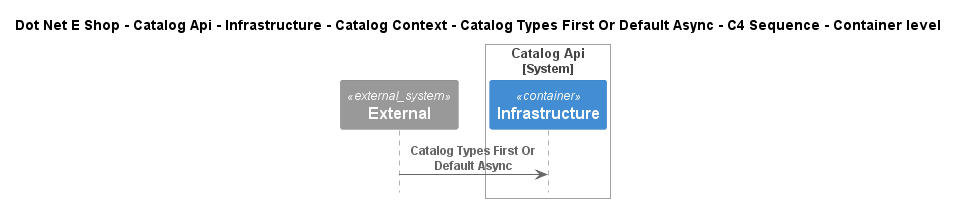

The diagram above was rendered by PlantUML. Its source (embedded in the PNG):
@startuml
!include ..\..\..\..\..\..\..\..\..\.c4s\C4_Sequence.puml

title Dot Net E Shop - Catalog Api - Infrastructure - Catalog Context - Catalog Types First Or Default Async - C4 Sequence - Container level

System_Ext(C4InterFlow.SoftwareSystems.ExternalSystem, "External", "")

System_Boundary(DotNetEShop.SoftwareSystems.CatalogApi, "Catalog Api")
    Container(DotNetEShop.SoftwareSystems.CatalogApi.Containers.Infrastructure, "Infrastructure", "", "")
Boundary_End()

Rel(C4InterFlow.SoftwareSystems.ExternalSystem, DotNetEShop.SoftwareSystems.CatalogApi.Containers.Infrastructure, "Catalog Types First Or Default Async")


@enduml